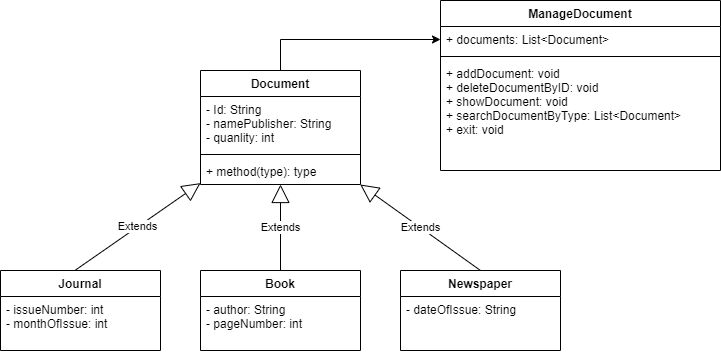

The diagram above was exported from draw.io. Its source (the exported page's mxGraphModel, read from the mxfile embedded in the PNG):
<mxGraphModel dx="756" dy="625" grid="1" gridSize="10" guides="1" tooltips="1" connect="1" arrows="1" fold="1" page="1" pageScale="1" pageWidth="827" pageHeight="1169" math="0" shadow="0">
  <root>
    <mxCell id="0" />
    <mxCell id="1" parent="0" />
    <mxCell id="akjtfJAK3HsbqZrlil8C-6" value="Journal" style="swimlane;fontStyle=1;align=center;verticalAlign=top;childLayout=stackLayout;horizontal=1;startSize=26;horizontalStack=0;resizeParent=1;resizeParentMax=0;resizeLast=0;collapsible=1;marginBottom=0;" parent="1" vertex="1">
      <mxGeometry x="80" y="320" width="160" height="80" as="geometry" />
    </mxCell>
    <mxCell id="akjtfJAK3HsbqZrlil8C-7" value="- issueNumber: int&#10;- monthOfIssue: int" style="text;strokeColor=none;fillColor=none;align=left;verticalAlign=top;spacingLeft=4;spacingRight=4;overflow=hidden;rotatable=0;points=[[0,0.5],[1,0.5]];portConstraint=eastwest;" parent="akjtfJAK3HsbqZrlil8C-6" vertex="1">
      <mxGeometry y="26" width="160" height="54" as="geometry" />
    </mxCell>
    <mxCell id="akjtfJAK3HsbqZrlil8C-24" value="Book" style="swimlane;fontStyle=1;align=center;verticalAlign=top;childLayout=stackLayout;horizontal=1;startSize=26;horizontalStack=0;resizeParent=1;resizeParentMax=0;resizeLast=0;collapsible=1;marginBottom=0;" parent="1" vertex="1">
      <mxGeometry x="280" y="320" width="160" height="80" as="geometry" />
    </mxCell>
    <mxCell id="akjtfJAK3HsbqZrlil8C-25" value="- author: String&#10;- pageNumber: int" style="text;strokeColor=none;fillColor=none;align=left;verticalAlign=top;spacingLeft=4;spacingRight=4;overflow=hidden;rotatable=0;points=[[0,0.5],[1,0.5]];portConstraint=eastwest;" parent="akjtfJAK3HsbqZrlil8C-24" vertex="1">
      <mxGeometry y="26" width="160" height="54" as="geometry" />
    </mxCell>
    <mxCell id="akjtfJAK3HsbqZrlil8C-28" value="Newspaper" style="swimlane;fontStyle=1;align=center;verticalAlign=top;childLayout=stackLayout;horizontal=1;startSize=26;horizontalStack=0;resizeParent=1;resizeParentMax=0;resizeLast=0;collapsible=1;marginBottom=0;" parent="1" vertex="1">
      <mxGeometry x="480" y="320" width="160" height="80" as="geometry" />
    </mxCell>
    <mxCell id="akjtfJAK3HsbqZrlil8C-29" value="- dateOfIssue: String" style="text;strokeColor=none;fillColor=none;align=left;verticalAlign=top;spacingLeft=4;spacingRight=4;overflow=hidden;rotatable=0;points=[[0,0.5],[1,0.5]];portConstraint=eastwest;" parent="akjtfJAK3HsbqZrlil8C-28" vertex="1">
      <mxGeometry y="26" width="160" height="54" as="geometry" />
    </mxCell>
    <mxCell id="53EMmGNhZwEmB-FJdjSc-1" style="edgeStyle=orthogonalEdgeStyle;rounded=0;orthogonalLoop=1;jettySize=auto;html=1;entryX=0;entryY=0.5;entryDx=0;entryDy=0;" parent="1" source="akjtfJAK3HsbqZrlil8C-36" target="akjtfJAK3HsbqZrlil8C-45" edge="1">
      <mxGeometry relative="1" as="geometry" />
    </mxCell>
    <mxCell id="akjtfJAK3HsbqZrlil8C-36" value="Document" style="swimlane;fontStyle=1;align=center;verticalAlign=top;childLayout=stackLayout;horizontal=1;startSize=26;horizontalStack=0;resizeParent=1;resizeParentMax=0;resizeLast=0;collapsible=1;marginBottom=0;" parent="1" vertex="1">
      <mxGeometry x="280" y="120" width="160" height="114" as="geometry" />
    </mxCell>
    <mxCell id="akjtfJAK3HsbqZrlil8C-37" value="- Id: String&#10;- namePublisher: String&#10;- quanlity: int" style="text;strokeColor=none;fillColor=none;align=left;verticalAlign=top;spacingLeft=4;spacingRight=4;overflow=hidden;rotatable=0;points=[[0,0.5],[1,0.5]];portConstraint=eastwest;" parent="akjtfJAK3HsbqZrlil8C-36" vertex="1">
      <mxGeometry y="26" width="160" height="54" as="geometry" />
    </mxCell>
    <mxCell id="akjtfJAK3HsbqZrlil8C-38" value="" style="line;strokeWidth=1;fillColor=none;align=left;verticalAlign=middle;spacingTop=-1;spacingLeft=3;spacingRight=3;rotatable=0;labelPosition=right;points=[];portConstraint=eastwest;" parent="akjtfJAK3HsbqZrlil8C-36" vertex="1">
      <mxGeometry y="80" width="160" height="8" as="geometry" />
    </mxCell>
    <mxCell id="akjtfJAK3HsbqZrlil8C-39" value="+ method(type): type" style="text;strokeColor=none;fillColor=none;align=left;verticalAlign=top;spacingLeft=4;spacingRight=4;overflow=hidden;rotatable=0;points=[[0,0.5],[1,0.5]];portConstraint=eastwest;" parent="akjtfJAK3HsbqZrlil8C-36" vertex="1">
      <mxGeometry y="88" width="160" height="26" as="geometry" />
    </mxCell>
    <mxCell id="akjtfJAK3HsbqZrlil8C-41" value="Extends" style="endArrow=block;endSize=16;endFill=0;html=1;exitX=0.466;exitY=-0.002;exitDx=0;exitDy=0;exitPerimeter=0;" parent="1" source="akjtfJAK3HsbqZrlil8C-6" target="akjtfJAK3HsbqZrlil8C-36" edge="1">
      <mxGeometry width="160" relative="1" as="geometry">
        <mxPoint x="130" y="240" as="sourcePoint" />
        <mxPoint x="290" y="240" as="targetPoint" />
      </mxGeometry>
    </mxCell>
    <mxCell id="akjtfJAK3HsbqZrlil8C-42" value="Extends" style="endArrow=block;endSize=16;endFill=0;html=1;exitX=0.5;exitY=0;exitDx=0;exitDy=0;" parent="1" source="akjtfJAK3HsbqZrlil8C-28" target="akjtfJAK3HsbqZrlil8C-36" edge="1">
      <mxGeometry width="160" relative="1" as="geometry">
        <mxPoint x="164.56000000000006" y="329.77199999999993" as="sourcePoint" />
        <mxPoint x="290.0000000000001" y="242.5965732087227" as="targetPoint" />
      </mxGeometry>
    </mxCell>
    <mxCell id="akjtfJAK3HsbqZrlil8C-43" value="Extends" style="endArrow=block;endSize=16;endFill=0;html=1;" parent="1" source="akjtfJAK3HsbqZrlil8C-24" target="akjtfJAK3HsbqZrlil8C-36" edge="1">
      <mxGeometry width="160" relative="1" as="geometry">
        <mxPoint x="174.56000000000006" y="339.77199999999993" as="sourcePoint" />
        <mxPoint x="300.0000000000001" y="252.5965732087227" as="targetPoint" />
      </mxGeometry>
    </mxCell>
    <mxCell id="akjtfJAK3HsbqZrlil8C-44" value="ManageDocument" style="swimlane;fontStyle=1;align=center;verticalAlign=top;childLayout=stackLayout;horizontal=1;startSize=26;horizontalStack=0;resizeParent=1;resizeParentMax=0;resizeLast=0;collapsible=1;marginBottom=0;" parent="1" vertex="1">
      <mxGeometry x="520" y="50" width="280" height="170" as="geometry" />
    </mxCell>
    <mxCell id="akjtfJAK3HsbqZrlil8C-45" value="+ documents: List&lt;Document&gt;" style="text;strokeColor=none;fillColor=none;align=left;verticalAlign=top;spacingLeft=4;spacingRight=4;overflow=hidden;rotatable=0;points=[[0,0.5],[1,0.5]];portConstraint=eastwest;" parent="akjtfJAK3HsbqZrlil8C-44" vertex="1">
      <mxGeometry y="26" width="280" height="26" as="geometry" />
    </mxCell>
    <mxCell id="akjtfJAK3HsbqZrlil8C-46" value="" style="line;strokeWidth=1;fillColor=none;align=left;verticalAlign=middle;spacingTop=-1;spacingLeft=3;spacingRight=3;rotatable=0;labelPosition=right;points=[];portConstraint=eastwest;" parent="akjtfJAK3HsbqZrlil8C-44" vertex="1">
      <mxGeometry y="52" width="280" height="8" as="geometry" />
    </mxCell>
    <mxCell id="akjtfJAK3HsbqZrlil8C-47" value="+ addDocument: void&#10;+ deleteDocumentByID: void&#10;+ showDocument: void&#10;+ searchDocumentByType: List&lt;Document&gt;&#10;+ exit: void" style="text;strokeColor=none;fillColor=none;align=left;verticalAlign=top;spacingLeft=4;spacingRight=4;overflow=hidden;rotatable=0;points=[[0,0.5],[1,0.5]];portConstraint=eastwest;" parent="akjtfJAK3HsbqZrlil8C-44" vertex="1">
      <mxGeometry y="60" width="280" height="110" as="geometry" />
    </mxCell>
  </root>
</mxGraphModel>